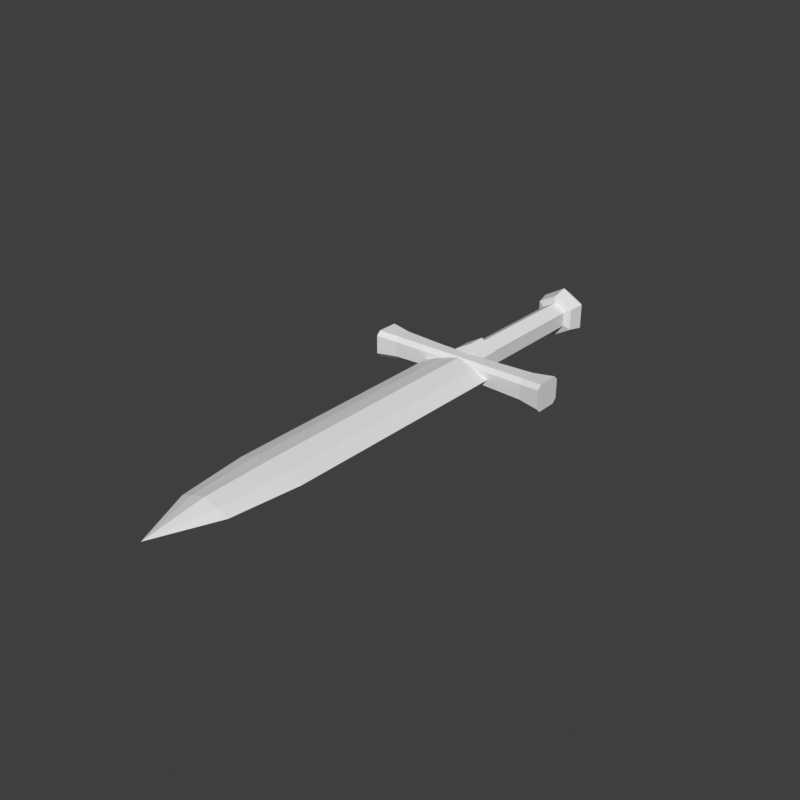 # Source: accessory_hand_r-sword-block.blend  (saved by Blender 5.2.45; exported with 4.5.12 LTS)
import bpy
from mathutils import Matrix  # noqa: F401  (used for matrix-valued properties, if any)

bpy.ops.wm.read_factory_settings(use_empty=True)
scene = bpy.context.scene
scene.name = 'Scene'

# ---- world
world_preview = bpy.data.worlds.new('Preview'); scene.world = world_preview
world_preview.use_nodes = True; world_preview.node_tree.nodes.clear()
_N = world_preview.node_tree.nodes; _L = world_preview.node_tree.links
n0 = _N.new('ShaderNodeBackground'); n0.name = 'Background'; n0.location = (-200, 100)
n0.inputs[0].default_value = (0.05, 0.05, 0.05, 1.0)
n1 = _N.new('ShaderNodeOutputWorld'); n1.name = 'World Output'; n1.location = (200, 100)
_L.new(n0.outputs[0], n1.inputs[0])
n1.is_active_output = True
world_preview.color = (0.807, 0.807, 0.807)

# ---- meshes
me_part_accessory_hand_r = bpy.data.meshes.new('part_accessory_hand_r')
me_part_accessory_hand_r.from_pydata([(-0.5702, 0.104, 0.6777), (-0.5529, 0.094, 0.6877), (-0.5702, 0.094, 0.6977), (-0.5875, 0.094, 0.6877), (-0.5875, 0.094, 0.6677), (-0.5702, 0.094, 0.6577), (-0.5529, 0.094, 0.6677), (-0.5442, 0.08, 0.6927), (-0.5702, 0.08, 0.7077), (-0.5962, 0.08, 0.6927), (-0.5962, 0.08, 0.6627), (-0.5702, 0.08, 0.6477), (-0.5442, 0.08, 0.6627), (-0.5477, 0.062, 0.6907), (-0.5702, 0.062, 0.7037), (-0.5927, 0.062, 0.6907), (-0.5927, 0.062, 0.6647), (-0.5702, 0.062, 0.6517), (-0.5477, 0.062, 0.6647), (-0.5702, 0.054, 0.6777), (-0.5555, 0.064, 0.6862), (-0.5702, 0.064, 0.6947), (-0.5849, 0.064, 0.6862), (-0.5849, 0.064, 0.6692), (-0.5702, 0.064, 0.6607), (-0.5555, 0.064, 0.6692), (-0.5555, -0.098, 0.6862), (-0.5702, -0.098, 0.6947), (-0.5849, -0.098, 0.6862), (-0.5849, -0.098, 0.6692), (-0.5702, -0.098, 0.6607), (-0.5555, -0.098, 0.6692), (-0.5511, -0.09, 0.6887), (-0.5702, -0.09, 0.6997), (-0.5893, -0.09, 0.6887), (-0.5893, -0.09, 0.6667), (-0.5702, -0.09, 0.6557), (-0.5511, -0.09, 0.6667), (-0.5511, -0.112, 0.6887), (-0.5702, -0.112, 0.6997), (-0.5893, -0.112, 0.6887), (-0.5893, -0.112, 0.6667), (-0.5702, -0.112, 0.6557), (-0.5511, -0.112, 0.6667), (-0.6802, -0.106, 0.6887), (-0.6802, -0.111, 0.6937), (-0.6802, -0.137, 0.6937), (-0.6802, -0.142, 0.6887), (-0.6802, -0.142, 0.6667), (-0.6802, -0.137, 0.6617), (-0.6802, -0.111, 0.6617), (-0.6802, -0.106, 0.6667), (-0.6552, -0.11, 0.6867), (-0.6552, -0.115, 0.6917), (-0.6552, -0.133, 0.6917), (-0.6552, -0.138, 0.6867), (-0.6552, -0.138, 0.6687), (-0.6552, -0.133, 0.6637), (-0.6552, -0.115, 0.6637), (-0.6552, -0.11, 0.6687), (-0.6002, -0.112, 0.6857), (-0.6002, -0.117, 0.6907), (-0.6002, -0.131, 0.6907), (-0.6002, -0.136, 0.6857), (-0.6002, -0.136, 0.6697), (-0.6002, -0.131, 0.6647), (-0.6002, -0.117, 0.6647), (-0.6002, -0.112, 0.6697), (-0.5402, -0.112, 0.6857), (-0.5402, -0.117, 0.6907), (-0.5402, -0.131, 0.6907), (-0.5402, -0.136, 0.6857), (-0.5402, -0.136, 0.6697), (-0.5402, -0.131, 0.6647), (-0.5402, -0.117, 0.6647), (-0.5402, -0.112, 0.6697), (-0.4852, -0.11, 0.6867), (-0.4852, -0.115, 0.6917), (-0.4852, -0.133, 0.6917), (-0.4852, -0.138, 0.6867), (-0.4852, -0.138, 0.6687), (-0.4852, -0.133, 0.6637), (-0.4852, -0.115, 0.6637), (-0.4852, -0.11, 0.6687), (-0.4602, -0.106, 0.6887), (-0.4602, -0.111, 0.6937), (-0.4602, -0.137, 0.6937), (-0.4602, -0.142, 0.6887), (-0.4602, -0.142, 0.6667), (-0.4602, -0.137, 0.6617), (-0.4602, -0.111, 0.6617), (-0.4602, -0.106, 0.6667), (-0.5282, -0.134, 0.6777), (-0.5471, -0.134, 0.6848), (-0.5702, -0.134, 0.6907), (-0.5933, -0.134, 0.6848), (-0.6122, -0.134, 0.6777), (-0.5933, -0.134, 0.6705), (-0.5702, -0.134, 0.6647), (-0.5471, -0.134, 0.6705), (-0.5302, -0.42, 0.6777), (-0.5482, -0.42, 0.6843), (-0.5702, -0.42, 0.6897), (-0.5922, -0.42, 0.6843), (-0.6102, -0.42, 0.6777), (-0.5922, -0.42, 0.6711), (-0.5702, -0.42, 0.6657), (-0.5482, -0.42, 0.6711), (-0.5402, -0.5, 0.6777), (-0.5537, -0.5, 0.6832), (-0.5702, -0.5, 0.6877), (-0.5867, -0.5, 0.6832), (-0.6002, -0.5, 0.6777), (-0.5867, -0.5, 0.6722), (-0.5702, -0.5, 0.6677), (-0.5537, -0.5, 0.6722), (-0.5702, -0.57, 0.6777)], [], [(0, 2, 1), (0, 3, 2), (0, 4, 3), (0, 5, 4), (0, 6, 5), (0, 1, 6), (1, 2, 8, 7), (2, 3, 9, 8), (3, 4, 10, 9), (4, 5, 11, 10), (5, 6, 12, 11), (6, 1, 7, 12), (7, 8, 14, 13), (8, 9, 15, 14), (9, 10, 16, 15), (10, 11, 17, 16), (11, 12, 18, 17), (12, 7, 13, 18), (13, 14, 19), (14, 15, 19), (15, 16, 19), (16, 17, 19), (17, 18, 19), (18, 13, 19), (20, 21, 27, 26), (21, 22, 28, 27), (22, 23, 29, 28), (23, 24, 30, 29), (24, 25, 31, 30), (25, 20, 26, 31), (25, 24, 23, 22, 21, 20), (26, 27, 28, 29, 30, 31), (32, 33, 39, 38), (33, 34, 40, 39), (34, 35, 41, 40), (35, 36, 42, 41), (36, 37, 43, 42), (37, 32, 38, 43), (37, 36, 35, 34, 33, 32), (38, 39, 40, 41, 42, 43), (44, 45, 53, 52), (45, 46, 54, 53), (46, 47, 55, 54), (47, 48, 56, 55), (48, 49, 57, 56), (49, 50, 58, 57), (50, 51, 59, 58), (51, 44, 52, 59), (52, 53, 61, 60), (53, 54, 62, 61), (54, 55, 63, 62), (55, 56, 64, 63), (56, 57, 65, 64), (57, 58, 66, 65), (58, 59, 67, 66), (59, 52, 60, 67), (60, 61, 69, 68), (61, 62, 70, 69), (62, 63, 71, 70), (63, 64, 72, 71), (64, 65, 73, 72), (65, 66, 74, 73), (66, 67, 75, 74), (67, 60, 68, 75), (68, 69, 77, 76), (69, 70, 78, 77), (70, 71, 79, 78), (71, 72, 80, 79), (72, 73, 81, 80), (73, 74, 82, 81), (74, 75, 83, 82), (75, 68, 76, 83), (76, 77, 85, 84), (77, 78, 86, 85), (78, 79, 87, 86), (79, 80, 88, 87), (80, 81, 89, 88), (81, 82, 90, 89), (82, 83, 91, 90), (83, 76, 84, 91), (51, 50, 49, 48), (51, 48, 47, 46), (51, 46, 45, 44), (84, 85, 86, 87), (84, 87, 88, 89), (84, 89, 90, 91), (92, 93, 101, 100), (93, 94, 102, 101), (94, 95, 103, 102), (95, 96, 104, 103), (96, 97, 105, 104), (97, 98, 106, 105), (98, 99, 107, 106), (99, 92, 100, 107), (100, 101, 109, 108), (101, 102, 110, 109), (102, 103, 111, 110), (103, 104, 112, 111), (104, 105, 113, 112), (105, 106, 114, 113), (106, 107, 115, 114), (107, 100, 108, 115), (108, 109, 116), (109, 110, 116), (110, 111, 116), (111, 112, 116), (112, 113, 116), (113, 114, 116), (114, 115, 116), (115, 108, 116), (99, 98, 97, 96), (99, 96, 95, 94), (99, 94, 93, 92)])
me_part_accessory_hand_r.update()

# ---- objects
ob_part_accessory_hand_r = bpy.data.objects.new('part_accessory_hand_r', me_part_accessory_hand_r)

# ---- transforms, parenting, visibility, modifiers, constraints
ob_part_accessory_hand_r.location = (0.0, 0.0, 0.0)

# ---- collection membership
scene.collection.objects.link(ob_part_accessory_hand_r)

# ---- scene / render settings (as saved in the file)
scene.frame_start = 1; scene.frame_end = 250; scene.frame_set(1)
scene.render.engine = 'BLENDER_WORKBENCH'
scene.render.image_settings.color_mode = 'RGB'
scene.render.resolution_x = 384
scene.render.resolution_y = 384
scene.render.fps = 30
scene.render.bake_bias = 0.0
scene.render.bake_samples = 0
scene.render.compositor_device = 'GPU'
scene.eevee.use_volume_custom_range = False
scene.eevee.fast_gi_thickness_near = 0.1
scene.eevee.fast_gi_thickness_far = 0.0
scene.eevee.ray_tracing_options.screen_trace_thickness = 0.1
scene.view_settings.view_transform = 'Standard'
bpy.context.view_layer.update()

# ---- added for rendering (the .blend has no active camera and no usable light): camera, sun
cam_auto = bpy.data.cameras.new('AutoCamera')
cam_auto.lens = 50.0
cam_auto.sensor_width = 36.0
cam_auto.clip_end = 1000.0
ob_auto_camera = bpy.data.objects.new('AutoCamera', cam_auto)
scene.collection.objects.link(ob_auto_camera)
ob_auto_camera.location = (0.0881257, -1.02299, 1.20436)
ob_auto_camera.rotation_euler = (1.09748, -7.21219e-08, 0.694738)
scene.camera = ob_auto_camera
light_auto_sun = bpy.data.lights.new('AutoSun', 'SUN')
light_auto_sun.energy = 3.0
light_auto_sun.angle = 0.0523599
ob_auto_sun = bpy.data.objects.new('AutoSun', light_auto_sun)
scene.collection.objects.link(ob_auto_sun)
ob_auto_sun.rotation_euler = (0.872665, 0.174533, 0.523599)
bpy.context.view_layer.update()
